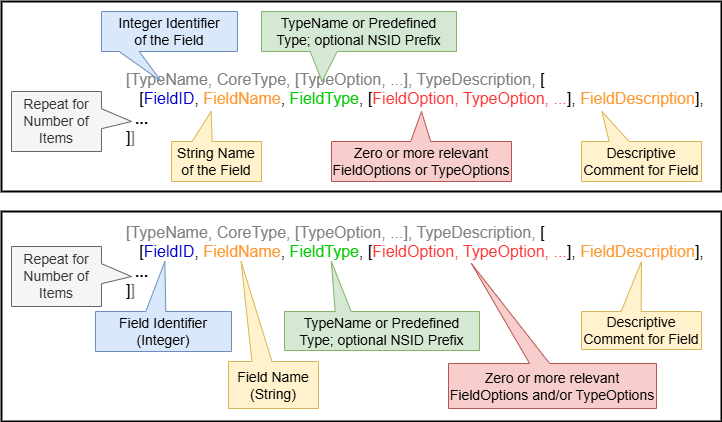

The diagram above was exported from draw.io. Its source (the exported page's mxGraphModel, read from the mxfile embedded in the PNG):
<mxGraphModel dx="875" dy="588" grid="1" gridSize="10" guides="1" tooltips="1" connect="1" arrows="1" fold="1" page="1" pageScale="1" pageWidth="1100" pageHeight="850" background="none" math="0" shadow="0">
  <root>
    <mxCell id="0" />
    <mxCell id="-JA8Rn3PGUmlHA5XCqHh-11" value="Background" parent="0" />
    <mxCell id="-JA8Rn3PGUmlHA5XCqHh-12" value="" style="rounded=0;whiteSpace=wrap;html=1;fontSize=16;fontColor=#00CC00;fillColor=default;strokeWidth=2;" vertex="1" parent="-JA8Rn3PGUmlHA5XCqHh-11">
      <mxGeometry x="10" y="20" width="720" height="190" as="geometry" />
    </mxCell>
    <mxCell id="-JA8Rn3PGUmlHA5XCqHh-13" value="" style="rounded=0;whiteSpace=wrap;html=1;fontSize=16;fontColor=#00CC00;fillColor=default;strokeWidth=2;" vertex="1" parent="-JA8Rn3PGUmlHA5XCqHh-11">
      <mxGeometry x="10" y="230" width="720" height="210" as="geometry" />
    </mxCell>
    <mxCell id="1" value="Image" parent="0" />
    <mxCell id="6_gPs-4qaYbpuIB2FKow-2" value="&lt;font color=&quot;#808080&quot;&gt;[&lt;font style=&quot;font-size: 16px;&quot;&gt;TypeName&lt;/font&gt;, &lt;font style=&quot;font-size: 16px;&quot;&gt;CoreType&lt;/font&gt;, &lt;font style=&quot;font-size: 16px;&quot;&gt;[TypeOption, ...]&lt;/font&gt;, &lt;font style=&quot;font-size: 16px;&quot;&gt;TypeDescription&lt;/font&gt;, &lt;/font&gt;[&lt;br&gt;&lt;div style=&quot;&quot;&gt;&lt;span style=&quot;background-color: initial;&quot;&gt;&amp;nbsp;&amp;nbsp;&lt;/span&gt;&lt;font style=&quot;background-color: initial;&quot;&gt;&amp;nbsp;[&lt;font color=&quot;#0000cc&quot;&gt;FieldID&lt;/font&gt;, &lt;font color=&quot;#ff9933&quot;&gt;FieldName&lt;/font&gt;, &lt;font color=&quot;#00cc00&quot;&gt;FieldType&lt;/font&gt;, [&lt;font color=&quot;#ff3333&quot;&gt;FieldOption, TypeOption, ...&lt;/font&gt;], &lt;font color=&quot;#ff9933&quot;&gt;FieldDescription&lt;/font&gt;],&lt;/font&gt;&lt;/div&gt;&lt;div style=&quot;&quot;&gt;&lt;span style=&quot;background-color: initial;&quot;&gt;&amp;nbsp; &lt;b&gt;...&lt;/b&gt;&lt;/span&gt;&lt;/div&gt;&lt;div style=&quot;&quot;&gt;&lt;span style=&quot;background-color: initial;&quot;&gt;]&lt;font color=&quot;#808080&quot;&gt;]&lt;/font&gt;&lt;/span&gt;&lt;/div&gt;" style="text;html=1;strokeColor=none;fillColor=none;align=left;verticalAlign=middle;whiteSpace=wrap;rounded=0;fontSize=16;" parent="1" vertex="1">
      <mxGeometry x="133" y="112" width="587" height="30" as="geometry" />
    </mxCell>
    <mxCell id="Gx_x5wWDxq5qnbUwewqF-3" value="Repeat for Number of Items" style="shape=callout;whiteSpace=wrap;html=1;perimeter=calloutPerimeter;fontSize=14;fillColor=#f5f5f5;strokeColor=#666666;flipV=0;size=30;position=0.38;position2=0.5;fontColor=#333333;direction=north;" parent="1" vertex="1">
      <mxGeometry x="20" y="110" width="120" height="60" as="geometry" />
    </mxCell>
    <mxCell id="6_gPs-4qaYbpuIB2FKow-4" value="String Name&lt;br&gt;of the Field" style="shape=callout;whiteSpace=wrap;html=1;perimeter=calloutPerimeter;fontSize=14;fillColor=#fff2cc;strokeColor=#d6b656;position2=0.44;flipV=1;base=20;size=30;position=0.23;" parent="1" vertex="1">
      <mxGeometry x="180" y="130" width="90" height="70" as="geometry" />
    </mxCell>
    <mxCell id="6_gPs-4qaYbpuIB2FKow-6" value="Integer Identifier &lt;br&gt;of the Field" style="shape=callout;whiteSpace=wrap;html=1;perimeter=calloutPerimeter;fontSize=14;fillColor=#dae8fc;strokeColor=#6c8ebf;flipV=0;size=30;position=0.13;position2=0.44;" parent="1" vertex="1">
      <mxGeometry x="110" y="30" width="136" height="70" as="geometry" />
    </mxCell>
    <mxCell id="6_gPs-4qaYbpuIB2FKow-7" value="TypeName or Predefined Type; optional NSID Prefix" style="shape=callout;whiteSpace=wrap;html=1;perimeter=calloutPerimeter;fontSize=14;fillColor=#d5e8d4;strokeColor=#82b366;flipV=0;size=30;position=0.25;base=27;position2=0.31;" parent="1" vertex="1">
      <mxGeometry x="270" y="30" width="195" height="70" as="geometry" />
    </mxCell>
    <mxCell id="Gx_x5wWDxq5qnbUwewqF-5" value="Zero or more relevant FieldOptions or TypeOptions" style="shape=callout;whiteSpace=wrap;html=1;perimeter=calloutPerimeter;fontSize=14;fillColor=#f8cecc;strokeColor=#b85450;flipV=1;size=30;position=0.44;base=20;position2=0.5;" parent="1" vertex="1">
      <mxGeometry x="340" y="130" width="180" height="70" as="geometry" />
    </mxCell>
    <mxCell id="Gx_x5wWDxq5qnbUwewqF-6" value="Descriptive Comment for Field" style="shape=callout;whiteSpace=wrap;html=1;perimeter=calloutPerimeter;fontSize=14;fillColor=#fff2cc;strokeColor=#d6b656;position2=0.17;flipV=1;base=20;size=30;position=0.23;" parent="1" vertex="1">
      <mxGeometry x="590" y="130" width="120" height="70" as="geometry" />
    </mxCell>
    <mxCell id="-JA8Rn3PGUmlHA5XCqHh-2" value="&lt;font color=&quot;#808080&quot;&gt;[&lt;font style=&quot;font-size: 16px;&quot;&gt;TypeName&lt;/font&gt;, &lt;font style=&quot;font-size: 16px;&quot;&gt;CoreType&lt;/font&gt;, &lt;font style=&quot;font-size: 16px;&quot;&gt;[TypeOption, ...]&lt;/font&gt;, &lt;font style=&quot;font-size: 16px;&quot;&gt;TypeDescription&lt;/font&gt;, &lt;/font&gt;[&lt;br&gt;&lt;div style=&quot;&quot;&gt;&lt;span style=&quot;background-color: initial;&quot;&gt;&amp;nbsp;&amp;nbsp;&lt;/span&gt;&lt;font style=&quot;background-color: initial;&quot;&gt;&amp;nbsp;[&lt;font color=&quot;#0000cc&quot;&gt;FieldID&lt;/font&gt;, &lt;font color=&quot;#ff9933&quot;&gt;FieldName&lt;/font&gt;, &lt;font color=&quot;#00cc00&quot;&gt;FieldType&lt;/font&gt;, [&lt;font color=&quot;#ff3333&quot;&gt;FieldOption, TypeOption, ...&lt;/font&gt;], &lt;font color=&quot;#ff9933&quot;&gt;FieldDescription&lt;/font&gt;],&lt;/font&gt;&lt;/div&gt;&lt;div style=&quot;&quot;&gt;&lt;span style=&quot;background-color: initial;&quot;&gt;&amp;nbsp; &lt;b&gt;...&lt;/b&gt;&lt;/span&gt;&lt;/div&gt;&lt;div style=&quot;&quot;&gt;&lt;span style=&quot;background-color: initial;&quot;&gt;]&lt;font color=&quot;#808080&quot;&gt;]&lt;/font&gt;&lt;/span&gt;&lt;/div&gt;" style="text;html=1;strokeColor=none;fillColor=none;align=left;verticalAlign=middle;whiteSpace=wrap;rounded=0;fontSize=16;" vertex="1" parent="1">
      <mxGeometry x="133" y="265" width="587" height="30" as="geometry" />
    </mxCell>
    <mxCell id="-JA8Rn3PGUmlHA5XCqHh-3" value="Repeat for Number of Items" style="shape=callout;whiteSpace=wrap;html=1;perimeter=calloutPerimeter;fontSize=14;fillColor=#f5f5f5;strokeColor=#666666;flipV=0;size=30;position=0.38;position2=0.5;fontColor=#333333;direction=north;" vertex="1" parent="1">
      <mxGeometry x="20" y="265" width="120" height="60" as="geometry" />
    </mxCell>
    <mxCell id="-JA8Rn3PGUmlHA5XCqHh-4" value="Field Name (String)" style="shape=callout;whiteSpace=wrap;html=1;perimeter=calloutPerimeter;fontSize=14;fillColor=#fff2cc;strokeColor=#d6b656;position2=0.14;flipV=1;base=20;size=100;position=0.26;" vertex="1" parent="1">
      <mxGeometry x="237" y="280" width="90" height="147" as="geometry" />
    </mxCell>
    <mxCell id="-JA8Rn3PGUmlHA5XCqHh-6" value="TypeName or Predefined Type; optional NSID Prefix" style="shape=callout;whiteSpace=wrap;html=1;perimeter=calloutPerimeter;fontSize=14;fillColor=#d5e8d4;strokeColor=#82b366;flipV=1;size=50;position=0.26;base=16;position2=0.24;" vertex="1" parent="1">
      <mxGeometry x="293" y="280" width="195" height="89" as="geometry" />
    </mxCell>
    <mxCell id="-JA8Rn3PGUmlHA5XCqHh-7" value="Zero or more relevant FieldOptions and/or TypeOptions" style="shape=callout;whiteSpace=wrap;html=1;perimeter=calloutPerimeter;fontSize=14;fillColor=#f8cecc;strokeColor=#b85450;flipV=1;size=100;position=0.39;base=20;position2=0.11;" vertex="1" parent="1">
      <mxGeometry x="457" y="282" width="208" height="145" as="geometry" />
    </mxCell>
    <mxCell id="-JA8Rn3PGUmlHA5XCqHh-8" value="Descriptive Comment for Field" style="shape=callout;whiteSpace=wrap;html=1;perimeter=calloutPerimeter;fontSize=14;fillColor=#fff2cc;strokeColor=#d6b656;position2=0.5;flipV=1;base=20;size=50;position=0.33;" vertex="1" parent="1">
      <mxGeometry x="590" y="280" width="120" height="88" as="geometry" />
    </mxCell>
    <mxCell id="-JA8Rn3PGUmlHA5XCqHh-5" value="Field Identifier (Integer)" style="shape=callout;whiteSpace=wrap;html=1;perimeter=calloutPerimeter;fontSize=14;fillColor=#dae8fc;strokeColor=#6c8ebf;flipV=1;size=50;position=0.37;position2=0.51;base=20;" vertex="1" parent="1">
      <mxGeometry x="104" y="280" width="136" height="90" as="geometry" />
    </mxCell>
  </root>
</mxGraphModel>